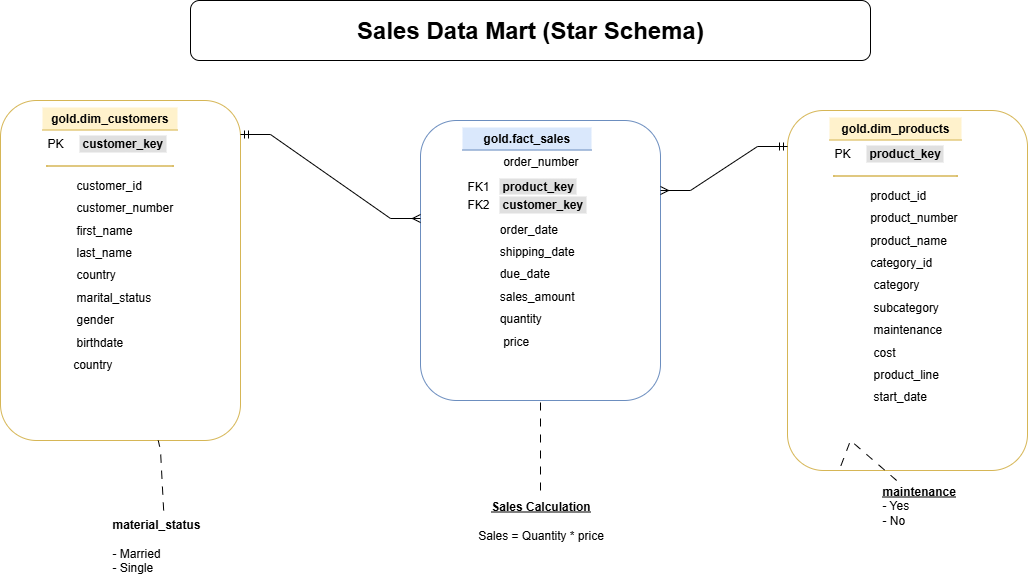

The diagram above was exported from draw.io. Its source (the exported page's mxGraphModel, read from the mxfile embedded in the PNG):
<mxGraphModel dx="1042" dy="626" grid="1" gridSize="10" guides="1" tooltips="1" connect="1" arrows="1" fold="1" page="1" pageScale="1" pageWidth="1654" pageHeight="1169" math="0" shadow="0">
  <root>
    <mxCell id="0" />
    <mxCell id="1" parent="0" />
    <mxCell id="2" value="&lt;b style=&quot;font-size: 24px;&quot;&gt;Sales Data Mart (Star Schema)&lt;/b&gt;" style="rounded=1;whiteSpace=wrap;html=1;strokeColor=#000000;fillColor=none;" parent="1" vertex="1">
      <mxGeometry x="230" y="100" width="680" height="60" as="geometry" />
    </mxCell>
    <mxCell id="12" value="&lt;blockquote style=&quot;margin: 0 0 0 40px; border: none; padding: 0px;&quot;&gt;&lt;div style=&quot;width:100%;text-align:center;background-color:#FFF2CC;border-bottom:1px solid #D6B656;padding:4px 0px;&quot;&gt;&lt;b&gt;gold.dim_customers&lt;/b&gt;&lt;/div&gt;&lt;div style=&quot;padding:4px;text-align:left;&quot;&gt;&lt;table style=&quot;width:100%;border-collapse:collapse;&quot;&gt;&lt;tbody&gt;&lt;tr&gt;&lt;td style=&quot;width:30px;&quot;&gt;PK&lt;/td&gt;&lt;td&gt;&lt;div style=&quot;background-color:#E0E0E0;padding:1px 3px;display:inline-block;&quot;&gt;&lt;b&gt;customer_key&lt;/b&gt;&lt;/div&gt;&lt;/td&gt;&lt;/tr&gt;&lt;/tbody&gt;&lt;/table&gt;&lt;/div&gt;&lt;div style=&quot;padding:4px;text-align:left;&quot;&gt;&lt;hr size=&quot;1&quot; color=&quot;#D6B656&quot; style=&quot;margin:4px 0;&quot;&gt;&lt;/div&gt;&lt;div style=&quot;padding:4px;text-align:left;&quot;&gt;&amp;nbsp; &amp;nbsp; &amp;nbsp; &amp;nbsp; &amp;nbsp;customer_id&lt;/div&gt;&lt;div style=&quot;padding:4px;text-align:left;&quot;&gt;&amp;nbsp; &amp;nbsp; &amp;nbsp; &amp;nbsp; &amp;nbsp;customer_number&lt;/div&gt;&lt;div style=&quot;padding:4px;text-align:left;&quot;&gt;&amp;nbsp; &amp;nbsp; &amp;nbsp; &amp;nbsp; &amp;nbsp;first_name&lt;/div&gt;&lt;div style=&quot;padding:4px;text-align:left;&quot;&gt;&amp;nbsp; &amp;nbsp; &amp;nbsp; &amp;nbsp; &amp;nbsp;last_name&lt;/div&gt;&lt;div style=&quot;padding:4px;text-align:left;&quot;&gt;&amp;nbsp; &amp;nbsp; &amp;nbsp; &amp;nbsp; &amp;nbsp;country&lt;/div&gt;&lt;div style=&quot;padding:4px;text-align:left;&quot;&gt;&amp;nbsp; &amp;nbsp; &amp;nbsp; &amp;nbsp; &amp;nbsp;marital_status&lt;/div&gt;&lt;div style=&quot;padding:4px;text-align:left;&quot;&gt;&amp;nbsp; &amp;nbsp; &amp;nbsp; &amp;nbsp; &amp;nbsp;gender&lt;/div&gt;&lt;div style=&quot;padding:4px;text-align:left;&quot;&gt;&amp;nbsp; &amp;nbsp; &amp;nbsp; &amp;nbsp; &amp;nbsp;birthdate&lt;/div&gt;&lt;div style=&quot;padding:4px;text-align:left;&quot;&gt;&amp;nbsp; &amp;nbsp; &amp;nbsp; &amp;nbsp; country&lt;/div&gt;&lt;/blockquote&gt;" style="rounded=1;whiteSpace=wrap;html=1;align=left;verticalAlign=top;strokeColor=#D6B656;fillColor=#FFFFFF;" parent="1" vertex="1">
      <mxGeometry x="40" y="200" width="240" height="340" as="geometry" />
    </mxCell>
    <mxCell id="13" value="&lt;blockquote style=&quot;margin: 0 0 0 40px; border: none; padding: 0px;&quot;&gt;&lt;div style=&quot;width:100%;text-align:center;background-color:#DAE8FC;border-bottom:1px solid #6C8EBF;padding:4px 0px;&quot;&gt;&lt;b&gt;gold.fact_sales&lt;/b&gt;&lt;/div&gt;&lt;div style=&quot;padding:4px;text-align:left;&quot;&gt;&amp;nbsp; &amp;nbsp; &amp;nbsp; &amp;nbsp; &amp;nbsp; &amp;nbsp;order_number&lt;/div&gt;&lt;div style=&quot;padding:4px;text-align:left;&quot;&gt;&lt;table style=&quot;width:100%;border-collapse:collapse;&quot;&gt;&lt;tbody&gt;&lt;tr&gt;&lt;td style=&quot;width:30px;&quot;&gt;FK1&lt;/td&gt;&lt;td&gt;&lt;div style=&quot;background-color:#E0E0E0;padding:1px 3px;display:inline-block;&quot;&gt;&lt;b&gt;product_key&lt;/b&gt;&lt;/div&gt;&lt;/td&gt;&lt;/tr&gt;&lt;tr&gt;&lt;td style=&quot;width:30px;&quot;&gt;FK2&lt;/td&gt;&lt;td&gt;&lt;div style=&quot;background-color:#E0E0E0;padding:1px 3px;display:inline-block;&quot;&gt;&lt;b&gt;customer_key&lt;/b&gt;&lt;/div&gt;&lt;/td&gt;&lt;/tr&gt;&lt;/tbody&gt;&lt;/table&gt;&lt;/div&gt;&lt;div style=&quot;padding:4px;text-align:left;&quot;&gt;&amp;nbsp; &amp;nbsp; &amp;nbsp; &amp;nbsp; &amp;nbsp; order_date&lt;/div&gt;&lt;div style=&quot;padding:4px;text-align:left;&quot;&gt;&amp;nbsp; &amp;nbsp; &amp;nbsp; &amp;nbsp; &amp;nbsp; shipping_date&lt;/div&gt;&lt;div style=&quot;padding:4px;text-align:left;&quot;&gt;&amp;nbsp; &amp;nbsp; &amp;nbsp; &amp;nbsp; &amp;nbsp; due_date&lt;/div&gt;&lt;div style=&quot;padding:4px;text-align:left;&quot;&gt;&amp;nbsp; &amp;nbsp; &amp;nbsp; &amp;nbsp; &amp;nbsp; sales_amount&lt;/div&gt;&lt;div style=&quot;padding:4px;text-align:left;&quot;&gt;&amp;nbsp; &amp;nbsp; &amp;nbsp; &amp;nbsp; &amp;nbsp; quantity&lt;/div&gt;&lt;div style=&quot;padding:4px;text-align:left;&quot;&gt;&amp;nbsp; &amp;nbsp; &amp;nbsp; &amp;nbsp; &amp;nbsp; &amp;nbsp;price&lt;/div&gt;&lt;/blockquote&gt;" style="rounded=1;whiteSpace=wrap;html=1;align=left;verticalAlign=top;strokeColor=#6C8EBF;fillColor=#FFFFFF;" parent="1" vertex="1">
      <mxGeometry x="460" y="220" width="240" height="280" as="geometry" />
    </mxCell>
    <mxCell id="14" value="&lt;blockquote style=&quot;margin: 0 0 0 40px; border: none; padding: 0px;&quot;&gt;&lt;div style=&quot;width:100%;text-align:center;background-color:#FFF2CC;border-bottom:1px solid #D6B656;padding:4px 0px;&quot;&gt;&lt;b&gt;gold.dim_products&lt;/b&gt;&lt;/div&gt;&lt;div style=&quot;padding:4px;text-align:left;&quot;&gt;&lt;table style=&quot;width:100%;border-collapse:collapse;&quot;&gt;&lt;tbody&gt;&lt;tr&gt;&lt;td style=&quot;width:30px;&quot;&gt;PK&lt;/td&gt;&lt;td&gt;&lt;div style=&quot;background-color:#E0E0E0;padding:1px 3px;display:inline-block;&quot;&gt;&lt;b&gt;product_key&lt;/b&gt;&lt;/div&gt;&lt;/td&gt;&lt;/tr&gt;&lt;/tbody&gt;&lt;/table&gt;&lt;/div&gt;&lt;div style=&quot;padding:4px;text-align:left;&quot;&gt;&lt;hr size=&quot;1&quot; color=&quot;#D6B656&quot; style=&quot;margin:4px 0;&quot;&gt;&lt;/div&gt;&lt;div style=&quot;padding:4px;text-align:left;&quot;&gt;&amp;nbsp; &amp;nbsp; &amp;nbsp; &amp;nbsp; &amp;nbsp; &amp;nbsp;product_id&lt;/div&gt;&lt;div style=&quot;padding:4px;text-align:left;&quot;&gt;&amp;nbsp; &amp;nbsp; &amp;nbsp; &amp;nbsp; &amp;nbsp; &amp;nbsp;product_number&lt;/div&gt;&lt;div style=&quot;padding:4px;text-align:left;&quot;&gt;&amp;nbsp; &amp;nbsp; &amp;nbsp; &amp;nbsp; &amp;nbsp; &amp;nbsp;product_name&lt;/div&gt;&lt;div style=&quot;padding:4px;text-align:left;&quot;&gt;&amp;nbsp; &amp;nbsp; &amp;nbsp; &amp;nbsp; &amp;nbsp; &amp;nbsp;category_id&lt;/div&gt;&lt;blockquote style=&quot;margin: 0 0 0 40px; border: none; padding: 0px;&quot;&gt;&lt;div style=&quot;padding:4px;text-align:left;&quot;&gt;category&lt;/div&gt;&lt;/blockquote&gt;&lt;blockquote style=&quot;margin: 0 0 0 40px; border: none; padding: 0px;&quot;&gt;&lt;div style=&quot;padding:4px;text-align:left;&quot;&gt;subcategory&lt;/div&gt;&lt;/blockquote&gt;&lt;blockquote style=&quot;margin: 0 0 0 40px; border: none; padding: 0px;&quot;&gt;&lt;div style=&quot;padding:4px;text-align:left;&quot;&gt;maintenance&lt;/div&gt;&lt;/blockquote&gt;&lt;blockquote style=&quot;margin: 0 0 0 40px; border: none; padding: 0px;&quot;&gt;&lt;div style=&quot;padding:4px;text-align:left;&quot;&gt;cost&lt;/div&gt;&lt;/blockquote&gt;&lt;blockquote style=&quot;margin: 0 0 0 40px; border: none; padding: 0px;&quot;&gt;&lt;div style=&quot;padding:4px;text-align:left;&quot;&gt;product_line&lt;/div&gt;&lt;/blockquote&gt;&lt;blockquote style=&quot;margin: 0 0 0 40px; border: none; padding: 0px;&quot;&gt;&lt;div style=&quot;padding:4px;text-align:left;&quot;&gt;start_date&lt;/div&gt;&lt;/blockquote&gt;&lt;/blockquote&gt;" style="rounded=1;whiteSpace=wrap;html=1;align=left;verticalAlign=top;strokeColor=#D6B656;fillColor=#FFFFFF;" parent="1" vertex="1">
      <mxGeometry x="827" y="210" width="240" height="360" as="geometry" />
    </mxCell>
    <mxCell id="15" value="" style="edgeStyle=entityRelationEdgeStyle;endArrow=ERmany;startArrow=ERmandOne;html=1;rounded=0;entryX=0;entryY=0.35;exitX=1;exitY=0.1;" parent="1" source="12" target="13" edge="1">
      <mxGeometry width="100" height="100" relative="1" as="geometry">
        <mxPoint x="280" y="234" as="sourcePoint" />
        <mxPoint x="460" y="318" as="targetPoint" />
        <Array as="points">
          <mxPoint x="370" y="234" />
        </Array>
      </mxGeometry>
    </mxCell>
    <mxCell id="16" value="" style="edgeStyle=entityRelationEdgeStyle;endArrow=ERmany;startArrow=ERmandOne;html=1;rounded=0;entryX=1;entryY=0.25;exitX=0;exitY=0.1;" parent="1" source="14" target="13" edge="1">
      <mxGeometry width="100" height="100" relative="1" as="geometry">
        <mxPoint x="880" y="236" as="sourcePoint" />
        <mxPoint x="700" y="290" as="targetPoint" />
        <Array as="points">
          <mxPoint x="790" y="236" />
        </Array>
      </mxGeometry>
    </mxCell>
    <mxCell id="17" value="&lt;b&gt;material_status&lt;/b&gt;&lt;div&gt;&lt;b&gt;&lt;br&gt;&lt;/b&gt;- Married&lt;br&gt;- Single&lt;/div&gt;" style="text;html=1;align=left;verticalAlign=middle;resizable=0;points=[];autosize=1;strokeColor=none;fillColor=none;" parent="1" vertex="1">
      <mxGeometry x="150" y="610" width="110" height="70" as="geometry" />
    </mxCell>
    <mxCell id="18" value="" style="dashed=1;html=1;rounded=0;endArrow=none;startArrow=none;dashPattern=8 8;strokeColor=#000000;" parent="1" source="17" target="12" edge="1">
      <mxGeometry width="50" height="50" relative="1" as="geometry">
        <mxPoint x="120" y="475" as="sourcePoint" />
        <mxPoint x="170" y="425" as="targetPoint" />
        <Array as="points">
          <mxPoint x="200" y="550" />
        </Array>
      </mxGeometry>
    </mxCell>
    <mxCell id="19" value="&lt;b&gt;&lt;u&gt;Sales Calculation&lt;/u&gt;&lt;/b&gt;&lt;div&gt;&lt;b&gt;&lt;u&gt;&lt;br&gt;&lt;/u&gt;&lt;/b&gt;Sales = Quantity * price&lt;/div&gt;" style="text;html=1;align=center;verticalAlign=middle;resizable=0;points=[];autosize=1;strokeColor=none;fillColor=none;" parent="1" vertex="1">
      <mxGeometry x="505" y="590" width="150" height="60" as="geometry" />
    </mxCell>
    <mxCell id="20" value="" style="dashed=1;html=1;rounded=0;endArrow=none;startArrow=none;dashPattern=8 8;strokeColor=#000000;" parent="1" source="19" target="13" edge="1">
      <mxGeometry width="50" height="50" relative="1" as="geometry">
        <mxPoint x="580" y="600" as="sourcePoint" />
        <mxPoint x="580" y="500" as="targetPoint" />
      </mxGeometry>
    </mxCell>
    <mxCell id="21" value="&lt;b&gt;&lt;u&gt;maintenance&lt;/u&gt;&lt;/b&gt;&lt;br&gt;- Yes&lt;br&gt;- No" style="text;html=1;align=left;verticalAlign=middle;resizable=0;points=[];autosize=1;strokeColor=none;fillColor=none;" parent="1" vertex="1">
      <mxGeometry x="920" y="580" width="90" height="50" as="geometry" />
    </mxCell>
    <mxCell id="22" value="" style="dashed=1;html=1;rounded=0;endArrow=none;startArrow=none;dashPattern=8 8;strokeColor=#000000;" parent="1" source="21" target="14" edge="1">
      <mxGeometry width="50" height="50" relative="1" as="geometry">
        <mxPoint x="920" y="605" as="sourcePoint" />
        <mxPoint x="910" y="460" as="targetPoint" />
        <Array as="points">
          <mxPoint x="890" y="540" />
        </Array>
      </mxGeometry>
    </mxCell>
  </root>
</mxGraphModel>